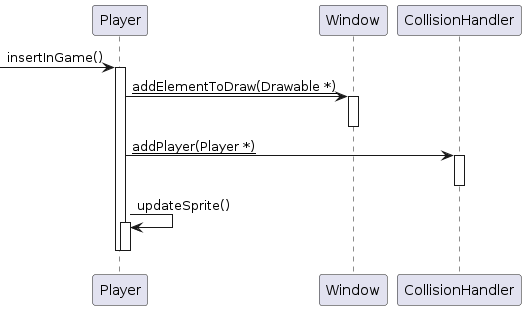

The diagram above was rendered by PlantUML. Its source (embedded in the PNG):
@startuml
participant "Player" as C_0000725443068271602526
[-> C_0000725443068271602526 : insertInGame()
activate C_0000725443068271602526
participant "Window" as C_0002088574401020564036
C_0000725443068271602526 -> C_0002088574401020564036 : __addElementToDraw(Drawable *)__
activate C_0002088574401020564036
deactivate C_0002088574401020564036
participant "CollisionHandler" as C_0000807344745667066469
C_0000725443068271602526 -> C_0000807344745667066469 : __addPlayer(Player *)__
activate C_0000807344745667066469
deactivate C_0000807344745667066469
C_0000725443068271602526 -> C_0000725443068271602526 : updateSprite()
activate C_0000725443068271602526
deactivate C_0000725443068271602526
deactivate C_0000725443068271602526

'Generated with clang-uml, version 0.3.7
'LLVM version Ubuntu clang version 12.0.0-3ubuntu1~20.04.5
@enduml